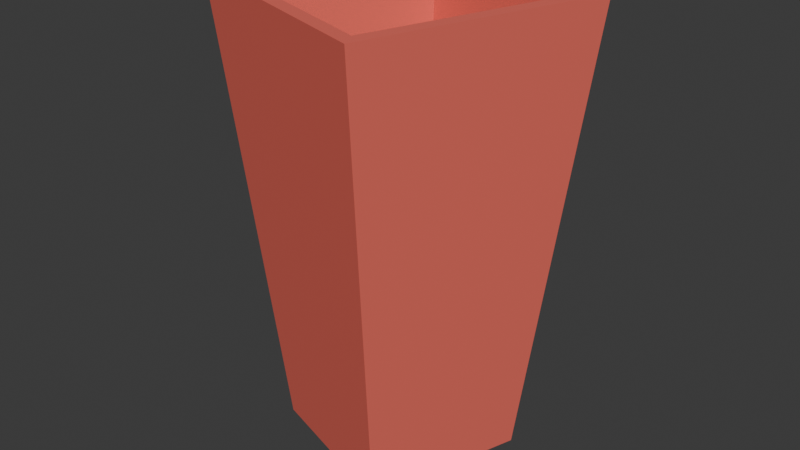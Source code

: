 # Source: Cup.blend  (saved by Blender 4.4.32; exported with 4.5.12 LTS)
import bpy
from mathutils import Matrix  # noqa: F401  (used for matrix-valued properties, if any)

bpy.ops.wm.read_factory_settings(use_empty=True)
scene = bpy.context.scene
scene.name = 'Scene'

# ---- collections
col_collection = bpy.data.collections.new('Collection'); scene.collection.children.link(col_collection)

# ---- materials (node trees are filled in below, after node groups)
mat_material_002 = bpy.data.materials.new('Material.002')
mat_material_002.diffuse_color = (0.8714, 0.157, 0.1191, 1.0)
mat_material_002.roughness = 0.5257

# ---- material node trees
mat_material_002.use_nodes = True; mat_material_002.node_tree.nodes.clear()
_N = mat_material_002.node_tree.nodes; _L = mat_material_002.node_tree.links
n0 = _N.new('ShaderNodeBsdfPrincipled'); n0.name = 'Principled BSDF'; n0.location = (0, 300)
n0.inputs[0].default_value = (0.8714, 0.157, 0.1191, 1.0)
n0.inputs[2].default_value = 0.5257
n0.inputs[3].default_value = 1.45
n0.inputs[27].default_value = (0.0, 0.0, 0.0, 1.0)
n0.inputs[28].default_value = 1.0
n1 = _N.new('ShaderNodeOutputMaterial'); n1.name = 'Material Output'; n1.location = (280, 300)
_L.new(n0.outputs[0], n1.inputs[0])
n1.is_active_output = True

# ---- world
world_world = bpy.data.worlds.new('World'); scene.world = world_world
world_world.use_nodes = True; world_world.node_tree.nodes.clear()
_N = world_world.node_tree.nodes; _L = world_world.node_tree.links
n0 = _N.new('ShaderNodeOutputWorld'); n0.name = 'World Output'; n0.location = (300, 300)
n1 = _N.new('ShaderNodeBackground'); n1.name = 'Background'; n1.location = (10, 300)
n1.inputs[0].default_value = (0.05088, 0.05088, 0.05088, 1.0)
_L.new(n1.outputs[0], n0.inputs[0])
n0.is_active_output = True
world_world.color = (0.05088, 0.05088, 0.05088)
world_world.sun_shadow_jitter_overblur = 0.0

# ---- meshes
me_plane_010_plane_140 = bpy.data.meshes.new('Plane.010_Plane.140')
me_plane_010_plane_140.from_pydata([(-0.07086, -0.1952, 0.03599), (0.03599, -0.1952, 0.07086), (-0.03599, -0.1952, -0.07086), (0.07086, -0.1952, -0.03599), (-0.05507, 0.1243, -0.1084), (-0.1084, 0.1243, 0.05507), (0.05507, 0.1243, 0.1084), (0.1084, 0.1243, -0.05507), (-0.04899, 0.1243, -0.09646), (-0.09646, 0.1243, 0.04899), (0.04899, 0.1243, 0.09646), (0.09646, 0.1243, -0.04899), (-0.05507, 0.1243, -0.1084), (-0.1084, 0.1243, 0.05507), (0.05507, 0.1243, 0.1084), (0.1084, 0.1243, -0.05507), (-0.03469, -0.1776, -0.06831), (-0.06831, -0.1776, 0.03469), (0.03469, -0.1776, 0.0683), (0.06831, -0.1776, -0.03469)], [], [(0, 2, 3, 1), (6, 7, 15, 14), (0, 1, 6, 5), (1, 3, 7, 6), (2, 0, 5, 4), (3, 2, 4, 7), (11, 8, 16, 19), (4, 5, 13, 12), (7, 4, 12, 15), (5, 6, 14, 13), (9, 8, 12, 13), (10, 9, 13, 14), (11, 10, 14, 15), (8, 11, 15, 12), (17, 18, 19, 16), (9, 10, 18, 17), (10, 11, 19, 18), (8, 9, 17, 16)])
me_plane_010_plane_140.polygons.foreach_set('use_smooth', [1, 0, 1, 1, 1, 1, 1, 0, 0, 0, 1, 1, 1, 1, 1, 1, 1, 1])
_k = set([(0, 1), (0, 2), (0, 5), (1, 3), (1, 6), (2, 3), (2, 4), (3, 7), (8, 9), (8, 11), (8, 16), (9, 10), (9, 17), (10, 11), (10, 18), (11, 19), (16, 17), (16, 19), (17, 18), (18, 19)])
me_plane_010_plane_140.attributes.new('sharp_edge', 'BOOLEAN', 'EDGE').data.foreach_set('value', [ (min(e.vertices), max(e.vertices)) in _k for e in me_plane_010_plane_140.edges])
_uv = me_plane_010_plane_140.uv_layers.new(name='UVMap')
_uv.uv.foreach_set('vector', [0.0, 0.0, 0.0, 1.0, 1.0, 1.0, 1.0, 0.0, 1.0, 0.0, 1.0, 1.0, 1.0, 1.0, 1.0, 0.0, 0.0, 0.0, 1.0, 0.0, 1.0, 0.0, 0.0, 0.0, 1.0, 0.0, 1.0, 1.0, 1.0, 1.0, 1.0, 0.0, 0.0, 1.0, 0.0, 0.0, 0.0, 0.0, 0.0, 1.0, 1.0, 1.0, 0.0, 1.0, 0.0, 1.0, 1.0, 1.0, 0.9448, 0.9448, 0.05516, 0.9448, 0.05516, 0.9448, 0.9448, 0.9448, 0.0, 1.0, 0.0, 0.0, 0.0, 0.0, 0.0, 1.0, 1.0, 1.0, 0.0, 1.0, 0.0, 1.0, 1.0, 1.0, 0.0, 0.0, 1.0, 0.0, 1.0, 0.0, 0.0, 0.0, 0.05516, 0.05516, 0.05516, 0.9448, 0.0, 1.0, 0.0, 0.0, 0.9448, 0.05516, 0.05516, 0.05516, 0.0, 0.0, 1.0, 0.0, 0.9448, 0.9448, 0.9448, 0.05516, 1.0, 0.0, 1.0, 1.0, 0.05516, 0.9448, 0.9448, 0.9448, 1.0, 1.0, 0.0, 1.0, 0.05516, 0.05516, 0.9448, 0.05516, 0.9448, 0.9448, 0.05516, 0.9448, 0.05516, 0.05516, 0.9448, 0.05516, 0.9448, 0.05516, 0.05516, 0.05516, 0.9448, 0.05516, 0.9448, 0.9448, 0.9448, 0.9448, 0.9448, 0.05516, 0.05516, 0.9448, 0.05516, 0.05516, 0.05516, 0.05516, 0.05516, 0.9448])
me_plane_010_plane_140.materials.append(mat_material_002)
me_plane_010_plane_140.update()
me_plane_010_plane_140.normals_split_custom_set([tuple(v) for v in zip(*[iter([0.0, -1.0, 0.0, 0.0, -1.0, 0.0, 0.0, -1.0, 0.0, 0.0, -1.0, 0.0, 0.0, 0.0, 1.0, 0.0, 0.0, 1.0, 0.0, 0.0, 1.0, 0.0, 0.0, 1.0, -0.3089, -0.09284, 0.9465, -0.3089, -0.09284, 0.9465, -0.3089, -0.09284, 0.9465, -0.3089, -0.09284, 0.9465, 0.9465, -0.09284, 0.3089, 0.9465, -0.09284, 0.3089, 0.9465, -0.09284, 0.3089, 0.9465, -0.09284, 0.3089, -0.9465, -0.09284, -0.3089, -0.9465, -0.09284, -0.3089, -0.9465, -0.09284, -0.3089, -0.9465, -0.09284, -0.3089, 0.3089, -0.09284, -0.9465, 0.3089, -0.09284, -0.9465, 0.3089, -0.09284, -0.9465, 0.3089, -0.09284, -0.9465, -0.3094, 0.07378, 0.9481, -0.3094, 0.07378, 0.9481, -0.3094, 0.07378, 0.9481, -0.3094, 0.07378, 0.9481, 0.0, 0.0, 1.0, 0.0, 0.0, 1.0, 0.0, 0.0, 1.0, 0.0, 0.0, 1.0, 0.0, 0.0, 1.0, 0.0, 0.0, 1.0, 0.0, 0.0, 1.0, 0.0, 0.0, 1.0, 0.0, 0.0, 1.0, 0.0, 0.0, 1.0, 0.0, 0.0, 1.0, 0.0, 0.0, 1.0, 0.0, 1.0, 0.0, 0.0, 1.0, 0.0, 0.0, 1.0, 0.0, 0.0, 1.0, 0.0, 0.0, 1.0, 0.0, 0.0, 1.0, 0.0, 0.0, 1.0, 0.0, 0.0, 1.0, 0.0, 0.0, 1.0, 0.0, 0.0, 1.0, 0.0, 0.0, 1.0, 0.0, 0.0, 1.0, 0.0, 0.0, 1.0, 0.0, 0.0, 1.0, 0.0, 0.0, 1.0, 0.0, 0.0, 1.0, 0.0, 0.0, 1.0, 0.0, 0.0, 1.0, 0.0, 0.0, 1.0, 0.0, 0.0, 1.0, 0.0, 0.3094, 0.07378, -0.9481, 0.3094, 0.07378, -0.9481, 0.3094, 0.07378, -0.9481, 0.3094, 0.07378, -0.9481, -0.9481, 0.07378, -0.3094, -0.9481, 0.07378, -0.3094, -0.9481, 0.07378, -0.3094, -0.9481, 0.07378, -0.3094, 0.9481, 0.07378, 0.3094, 0.9481, 0.07378, 0.3094, 0.9481, 0.07378, 0.3094, 0.9481, 0.07378, 0.3094])] * 3)])

# ---- objects
ob_plane_010_plane_140 = bpy.data.objects.new('Plane.010_Plane.140', me_plane_010_plane_140)

# ---- transforms, parenting, visibility, modifiers, constraints
ob_plane_010_plane_140.location = (0.009634, 0.006907, 0.06851)
ob_plane_010_plane_140.rotation_euler = (1.571, -0.0, 0.0)

# ---- collection membership
col_collection.objects.link(ob_plane_010_plane_140)

# ---- scene / render settings (as saved in the file)
scene.frame_start = 1; scene.frame_end = 250; scene.frame_set(1)
scene.render.engine = 'BLENDER_EEVEE_NEXT'
bpy.context.view_layer.update()

# ---- added for rendering (the .blend has no active camera and no usable light): camera, sun
cam_auto = bpy.data.cameras.new('AutoCamera')
cam_auto.lens = 50.0
cam_auto.sensor_width = 36.0
cam_auto.clip_end = 1000.0
ob_auto_camera = bpy.data.objects.new('AutoCamera', cam_auto)
scene.collection.objects.link(ob_auto_camera)
ob_auto_camera.location = (0.419352, -0.484754, 0.360811)
ob_auto_camera.rotation_euler = (1.09748, -7.21219e-08, 0.694738)
scene.camera = ob_auto_camera
light_auto_sun = bpy.data.lights.new('AutoSun', 'SUN')
light_auto_sun.energy = 3.0
light_auto_sun.angle = 0.0523599
ob_auto_sun = bpy.data.objects.new('AutoSun', light_auto_sun)
scene.collection.objects.link(ob_auto_sun)
ob_auto_sun.rotation_euler = (0.872665, 0.174533, 0.523599)
bpy.context.view_layer.update()
